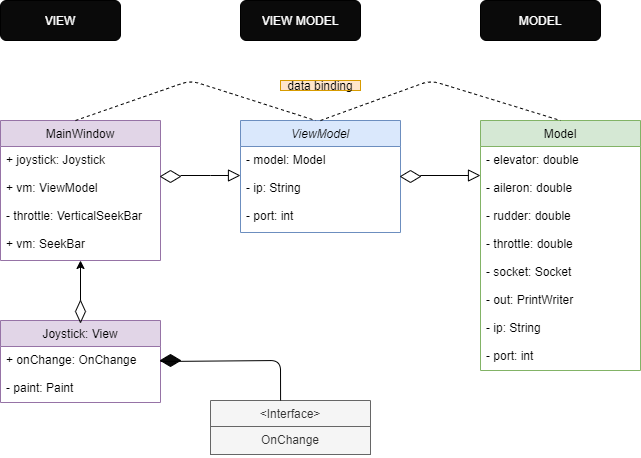

The diagram above was exported from draw.io. Its source (the exported page's mxGraphModel, read from the mxfile embedded in the PNG):
<mxGraphModel dx="1225" dy="592" grid="1" gridSize="10" guides="1" tooltips="1" connect="1" arrows="1" fold="1" page="1" pageScale="1" pageWidth="827" pageHeight="1169" math="0" shadow="0">
  <root>
    <mxCell id="WIyWlLk6GJQsqaUBKTNV-0" />
    <mxCell id="WIyWlLk6GJQsqaUBKTNV-1" parent="WIyWlLk6GJQsqaUBKTNV-0" />
    <mxCell id="zkfFHV4jXpPFQw0GAbJ--0" value="ViewModel" style="swimlane;fontStyle=2;align=center;verticalAlign=top;childLayout=stackLayout;horizontal=1;startSize=26;horizontalStack=0;resizeParent=1;resizeLast=0;collapsible=1;marginBottom=0;rounded=0;shadow=0;strokeWidth=1;fillColor=#dae8fc;strokeColor=#6c8ebf;" parent="WIyWlLk6GJQsqaUBKTNV-1" vertex="1">
      <mxGeometry x="360" y="160" width="160" height="112" as="geometry">
        <mxRectangle x="230" y="140" width="160" height="26" as="alternateBounds" />
      </mxGeometry>
    </mxCell>
    <mxCell id="zkfFHV4jXpPFQw0GAbJ--1" value="- model: Model" style="text;align=left;verticalAlign=top;spacingLeft=4;spacingRight=4;overflow=hidden;rotatable=0;points=[[0,0.5],[1,0.5]];portConstraint=eastwest;" parent="zkfFHV4jXpPFQw0GAbJ--0" vertex="1">
      <mxGeometry y="26" width="160" height="28" as="geometry" />
    </mxCell>
    <mxCell id="zkfFHV4jXpPFQw0GAbJ--2" value="- ip: String" style="text;align=left;verticalAlign=top;spacingLeft=4;spacingRight=4;overflow=hidden;rotatable=0;points=[[0,0.5],[1,0.5]];portConstraint=eastwest;rounded=0;shadow=0;html=0;" parent="zkfFHV4jXpPFQw0GAbJ--0" vertex="1">
      <mxGeometry y="54" width="160" height="28" as="geometry" />
    </mxCell>
    <mxCell id="zkfFHV4jXpPFQw0GAbJ--3" value="- port: int" style="text;align=left;verticalAlign=top;spacingLeft=4;spacingRight=4;overflow=hidden;rotatable=0;points=[[0,0.5],[1,0.5]];portConstraint=eastwest;rounded=0;shadow=0;html=0;" parent="zkfFHV4jXpPFQw0GAbJ--0" vertex="1">
      <mxGeometry y="82" width="160" height="28" as="geometry" />
    </mxCell>
    <mxCell id="zkfFHV4jXpPFQw0GAbJ--6" value="MainWindow" style="swimlane;fontStyle=0;align=center;verticalAlign=top;childLayout=stackLayout;horizontal=1;startSize=26;horizontalStack=0;resizeParent=1;resizeLast=0;collapsible=1;marginBottom=0;rounded=0;shadow=0;strokeWidth=1;fillColor=#e1d5e7;strokeColor=#9673a6;" parent="WIyWlLk6GJQsqaUBKTNV-1" vertex="1">
      <mxGeometry x="120" y="160" width="160" height="140" as="geometry">
        <mxRectangle x="130" y="380" width="160" height="26" as="alternateBounds" />
      </mxGeometry>
    </mxCell>
    <mxCell id="zkfFHV4jXpPFQw0GAbJ--7" value="+ joystick: Joystick" style="text;align=left;verticalAlign=top;spacingLeft=4;spacingRight=4;overflow=hidden;rotatable=0;points=[[0,0.5],[1,0.5]];portConstraint=eastwest;" parent="zkfFHV4jXpPFQw0GAbJ--6" vertex="1">
      <mxGeometry y="26" width="160" height="28" as="geometry" />
    </mxCell>
    <mxCell id="zkfFHV4jXpPFQw0GAbJ--8" value="+ vm: ViewModel" style="text;align=left;verticalAlign=top;spacingLeft=4;spacingRight=4;overflow=hidden;rotatable=0;points=[[0,0.5],[1,0.5]];portConstraint=eastwest;rounded=0;shadow=0;html=0;" parent="zkfFHV4jXpPFQw0GAbJ--6" vertex="1">
      <mxGeometry y="54" width="160" height="28" as="geometry" />
    </mxCell>
    <mxCell id="5caqkPYGsR-9I3NflpHG-19" value="- throttle: VerticalSeekBar" style="text;align=left;verticalAlign=top;spacingLeft=4;spacingRight=4;overflow=hidden;rotatable=0;points=[[0,0.5],[1,0.5]];portConstraint=eastwest;rounded=0;shadow=0;html=0;" parent="zkfFHV4jXpPFQw0GAbJ--6" vertex="1">
      <mxGeometry y="82" width="160" height="28" as="geometry" />
    </mxCell>
    <mxCell id="5caqkPYGsR-9I3NflpHG-20" value="+ vm: SeekBar" style="text;align=left;verticalAlign=top;spacingLeft=4;spacingRight=4;overflow=hidden;rotatable=0;points=[[0,0.5],[1,0.5]];portConstraint=eastwest;rounded=0;shadow=0;html=0;" parent="zkfFHV4jXpPFQw0GAbJ--6" vertex="1">
      <mxGeometry y="110" width="160" height="28" as="geometry" />
    </mxCell>
    <mxCell id="zkfFHV4jXpPFQw0GAbJ--12" value="" style="endArrow=block;endSize=10;endFill=0;shadow=0;strokeWidth=1;rounded=0;edgeStyle=elbowEdgeStyle;elbow=vertical;" parent="WIyWlLk6GJQsqaUBKTNV-1" target="zkfFHV4jXpPFQw0GAbJ--0" edge="1">
      <mxGeometry width="160" relative="1" as="geometry">
        <mxPoint x="300" y="215" as="sourcePoint" />
        <mxPoint x="200" y="283" as="targetPoint" />
      </mxGeometry>
    </mxCell>
    <mxCell id="zkfFHV4jXpPFQw0GAbJ--13" value="&lt;Interface&gt;" style="swimlane;fontStyle=0;align=center;verticalAlign=top;childLayout=stackLayout;horizontal=1;startSize=26;horizontalStack=0;resizeParent=1;resizeLast=0;collapsible=1;marginBottom=0;rounded=0;shadow=0;strokeWidth=1;fillColor=#f5f5f5;strokeColor=#666666;fontColor=#333333;" parent="WIyWlLk6GJQsqaUBKTNV-1" vertex="1">
      <mxGeometry x="330" y="440" width="160" height="54" as="geometry">
        <mxRectangle x="340" y="380" width="170" height="26" as="alternateBounds" />
      </mxGeometry>
    </mxCell>
    <mxCell id="zkfFHV4jXpPFQw0GAbJ--14" value="OnChange" style="text;align=center;verticalAlign=top;spacingLeft=4;spacingRight=4;overflow=hidden;rotatable=0;points=[[0,0.5],[1,0.5]];portConstraint=eastwest;fillColor=#f5f5f5;strokeColor=#666666;fontColor=#333333;" parent="zkfFHV4jXpPFQw0GAbJ--13" vertex="1">
      <mxGeometry y="26" width="160" height="28" as="geometry" />
    </mxCell>
    <mxCell id="zkfFHV4jXpPFQw0GAbJ--17" value="Model" style="swimlane;fontStyle=0;align=center;verticalAlign=top;childLayout=stackLayout;horizontal=1;startSize=26;horizontalStack=0;resizeParent=1;resizeLast=0;collapsible=1;marginBottom=0;rounded=0;shadow=0;strokeWidth=1;fillColor=#d5e8d4;strokeColor=#82b366;" parent="WIyWlLk6GJQsqaUBKTNV-1" vertex="1">
      <mxGeometry x="600" y="160" width="160" height="250" as="geometry">
        <mxRectangle x="550" y="140" width="160" height="26" as="alternateBounds" />
      </mxGeometry>
    </mxCell>
    <mxCell id="zkfFHV4jXpPFQw0GAbJ--18" value="- elevator: double" style="text;align=left;verticalAlign=top;spacingLeft=4;spacingRight=4;overflow=hidden;rotatable=0;points=[[0,0.5],[1,0.5]];portConstraint=eastwest;" parent="zkfFHV4jXpPFQw0GAbJ--17" vertex="1">
      <mxGeometry y="26" width="160" height="28" as="geometry" />
    </mxCell>
    <mxCell id="zkfFHV4jXpPFQw0GAbJ--19" value="- aileron: double" style="text;align=left;verticalAlign=top;spacingLeft=4;spacingRight=4;overflow=hidden;rotatable=0;points=[[0,0.5],[1,0.5]];portConstraint=eastwest;rounded=0;shadow=0;html=0;" parent="zkfFHV4jXpPFQw0GAbJ--17" vertex="1">
      <mxGeometry y="54" width="160" height="28" as="geometry" />
    </mxCell>
    <mxCell id="zkfFHV4jXpPFQw0GAbJ--20" value="- rudder: double" style="text;align=left;verticalAlign=top;spacingLeft=4;spacingRight=4;overflow=hidden;rotatable=0;points=[[0,0.5],[1,0.5]];portConstraint=eastwest;rounded=0;shadow=0;html=0;" parent="zkfFHV4jXpPFQw0GAbJ--17" vertex="1">
      <mxGeometry y="82" width="160" height="28" as="geometry" />
    </mxCell>
    <mxCell id="zkfFHV4jXpPFQw0GAbJ--21" value="- throttle: double" style="text;align=left;verticalAlign=top;spacingLeft=4;spacingRight=4;overflow=hidden;rotatable=0;points=[[0,0.5],[1,0.5]];portConstraint=eastwest;rounded=0;shadow=0;html=0;" parent="zkfFHV4jXpPFQw0GAbJ--17" vertex="1">
      <mxGeometry y="110" width="160" height="28" as="geometry" />
    </mxCell>
    <mxCell id="zkfFHV4jXpPFQw0GAbJ--22" value="- socket: Socket" style="text;align=left;verticalAlign=top;spacingLeft=4;spacingRight=4;overflow=hidden;rotatable=0;points=[[0,0.5],[1,0.5]];portConstraint=eastwest;rounded=0;shadow=0;html=0;" parent="zkfFHV4jXpPFQw0GAbJ--17" vertex="1">
      <mxGeometry y="138" width="160" height="28" as="geometry" />
    </mxCell>
    <mxCell id="zkfFHV4jXpPFQw0GAbJ--24" value="- out: PrintWriter" style="text;align=left;verticalAlign=top;spacingLeft=4;spacingRight=4;overflow=hidden;rotatable=0;points=[[0,0.5],[1,0.5]];portConstraint=eastwest;" parent="zkfFHV4jXpPFQw0GAbJ--17" vertex="1">
      <mxGeometry y="166" width="160" height="28" as="geometry" />
    </mxCell>
    <mxCell id="zkfFHV4jXpPFQw0GAbJ--25" value="- ip: String" style="text;align=left;verticalAlign=top;spacingLeft=4;spacingRight=4;overflow=hidden;rotatable=0;points=[[0,0.5],[1,0.5]];portConstraint=eastwest;" parent="zkfFHV4jXpPFQw0GAbJ--17" vertex="1">
      <mxGeometry y="194" width="160" height="28" as="geometry" />
    </mxCell>
    <mxCell id="5caqkPYGsR-9I3NflpHG-24" value="- port: int" style="text;align=left;verticalAlign=top;spacingLeft=4;spacingRight=4;overflow=hidden;rotatable=0;points=[[0,0.5],[1,0.5]];portConstraint=eastwest;" parent="zkfFHV4jXpPFQw0GAbJ--17" vertex="1">
      <mxGeometry y="222" width="160" height="28" as="geometry" />
    </mxCell>
    <mxCell id="5caqkPYGsR-9I3NflpHG-1" value="Joystick: View" style="swimlane;fontStyle=0;align=center;verticalAlign=top;childLayout=stackLayout;horizontal=1;startSize=26;horizontalStack=0;resizeParent=1;resizeLast=0;collapsible=1;marginBottom=0;rounded=0;shadow=0;strokeWidth=1;fillColor=#e1d5e7;strokeColor=#9673a6;" parent="WIyWlLk6GJQsqaUBKTNV-1" vertex="1">
      <mxGeometry x="120" y="360" width="160" height="82" as="geometry">
        <mxRectangle x="130" y="380" width="160" height="26" as="alternateBounds" />
      </mxGeometry>
    </mxCell>
    <mxCell id="5caqkPYGsR-9I3NflpHG-2" value="+ onChange: OnChange" style="text;align=left;verticalAlign=top;spacingLeft=4;spacingRight=4;overflow=hidden;rotatable=0;points=[[0,0.5],[1,0.5]];portConstraint=eastwest;" parent="5caqkPYGsR-9I3NflpHG-1" vertex="1">
      <mxGeometry y="26" width="160" height="28" as="geometry" />
    </mxCell>
    <mxCell id="5caqkPYGsR-9I3NflpHG-3" value="- paint: Paint" style="text;align=left;verticalAlign=top;spacingLeft=4;spacingRight=4;overflow=hidden;rotatable=0;points=[[0,0.5],[1,0.5]];portConstraint=eastwest;rounded=0;shadow=0;html=0;" parent="5caqkPYGsR-9I3NflpHG-1" vertex="1">
      <mxGeometry y="54" width="160" height="28" as="geometry" />
    </mxCell>
    <mxCell id="5caqkPYGsR-9I3NflpHG-23" value="" style="endArrow=block;endSize=10;endFill=0;shadow=0;strokeWidth=1;rounded=0;edgeStyle=elbowEdgeStyle;elbow=vertical;exitX=1;exitY=0.5;exitDx=0;exitDy=0;" parent="WIyWlLk6GJQsqaUBKTNV-1" source="5caqkPYGsR-9I3NflpHG-27" edge="1">
      <mxGeometry width="160" relative="1" as="geometry">
        <mxPoint x="520" y="214.5" as="sourcePoint" />
        <mxPoint x="600" y="214.5" as="targetPoint" />
      </mxGeometry>
    </mxCell>
    <mxCell id="5caqkPYGsR-9I3NflpHG-25" value="" style="rhombus;whiteSpace=wrap;html=1;strokeWidth=0.5;fillColor=none;align=center;" parent="WIyWlLk6GJQsqaUBKTNV-1" vertex="1">
      <mxGeometry x="280" y="210" width="20" height="12" as="geometry" />
    </mxCell>
    <mxCell id="5caqkPYGsR-9I3NflpHG-26" value="" style="rhombus;whiteSpace=wrap;html=1;strokeWidth=0.5;align=center;fillColor=#0A0A0A;" parent="WIyWlLk6GJQsqaUBKTNV-1" vertex="1">
      <mxGeometry x="280" y="394" width="20" height="12" as="geometry" />
    </mxCell>
    <mxCell id="5caqkPYGsR-9I3NflpHG-27" value="" style="rhombus;whiteSpace=wrap;html=1;strokeWidth=0.5;fillColor=none;align=center;" parent="WIyWlLk6GJQsqaUBKTNV-1" vertex="1">
      <mxGeometry x="520" y="210" width="20" height="12" as="geometry" />
    </mxCell>
    <mxCell id="5caqkPYGsR-9I3NflpHG-32" value="" style="endArrow=none;html=1;entryX=1;entryY=0.5;entryDx=0;entryDy=0;exitX=0.438;exitY=0;exitDx=0;exitDy=0;exitPerimeter=0;" parent="WIyWlLk6GJQsqaUBKTNV-1" source="zkfFHV4jXpPFQw0GAbJ--13" target="5caqkPYGsR-9I3NflpHG-1" edge="1">
      <mxGeometry width="50" height="50" relative="1" as="geometry">
        <mxPoint x="410" y="410" as="sourcePoint" />
        <mxPoint x="460" y="360" as="targetPoint" />
        <Array as="points">
          <mxPoint x="400" y="400" />
        </Array>
      </mxGeometry>
    </mxCell>
    <mxCell id="5caqkPYGsR-9I3NflpHG-33" value="" style="endArrow=classic;html=1;" parent="WIyWlLk6GJQsqaUBKTNV-1" edge="1">
      <mxGeometry width="50" height="50" relative="1" as="geometry">
        <mxPoint x="200" y="340" as="sourcePoint" />
        <mxPoint x="200" y="300" as="targetPoint" />
      </mxGeometry>
    </mxCell>
    <mxCell id="5caqkPYGsR-9I3NflpHG-34" value="" style="rhombus;whiteSpace=wrap;html=1;strokeWidth=0.5;fillColor=none;align=center;" parent="WIyWlLk6GJQsqaUBKTNV-1" vertex="1">
      <mxGeometry x="195" y="340" width="10" height="22" as="geometry" />
    </mxCell>
    <mxCell id="5caqkPYGsR-9I3NflpHG-35" value="" style="endArrow=none;dashed=1;html=1;entryX=0.5;entryY=0;entryDx=0;entryDy=0;exitX=0.5;exitY=0;exitDx=0;exitDy=0;" parent="WIyWlLk6GJQsqaUBKTNV-1" source="zkfFHV4jXpPFQw0GAbJ--0" target="zkfFHV4jXpPFQw0GAbJ--17" edge="1">
      <mxGeometry width="50" height="50" relative="1" as="geometry">
        <mxPoint x="410" y="310" as="sourcePoint" />
        <mxPoint x="460" y="260" as="targetPoint" />
        <Array as="points">
          <mxPoint x="550" y="120" />
        </Array>
      </mxGeometry>
    </mxCell>
    <mxCell id="5caqkPYGsR-9I3NflpHG-36" value="" style="endArrow=none;dashed=1;html=1;entryX=0.5;entryY=0;entryDx=0;entryDy=0;exitX=0.5;exitY=0;exitDx=0;exitDy=0;" parent="WIyWlLk6GJQsqaUBKTNV-1" edge="1">
      <mxGeometry width="50" height="50" relative="1" as="geometry">
        <mxPoint x="195" y="160" as="sourcePoint" />
        <mxPoint x="435" y="160" as="targetPoint" />
        <Array as="points">
          <mxPoint x="310" y="120" />
        </Array>
      </mxGeometry>
    </mxCell>
    <mxCell id="5caqkPYGsR-9I3NflpHG-37" value="data binding" style="text;html=1;strokeColor=#d79b00;fillColor=#ffe6cc;align=center;verticalAlign=middle;whiteSpace=wrap;rounded=0;" parent="WIyWlLk6GJQsqaUBKTNV-1" vertex="1">
      <mxGeometry x="400" y="120" width="80" height="10" as="geometry" />
    </mxCell>
    <mxCell id="5caqkPYGsR-9I3NflpHG-42" value="&lt;font color=&quot;#ffffff&quot;&gt;VIEW&lt;/font&gt;" style="rounded=1;whiteSpace=wrap;html=1;strokeWidth=0.5;fillColor=#0A0A0A;align=center;" parent="WIyWlLk6GJQsqaUBKTNV-1" vertex="1">
      <mxGeometry x="120" y="40" width="120" height="40" as="geometry" />
    </mxCell>
    <mxCell id="5caqkPYGsR-9I3NflpHG-43" value="&lt;font color=&quot;#ffffff&quot;&gt;VIEW MODEL&lt;/font&gt;" style="rounded=1;whiteSpace=wrap;html=1;strokeWidth=0.5;fillColor=#0A0A0A;align=center;" parent="WIyWlLk6GJQsqaUBKTNV-1" vertex="1">
      <mxGeometry x="360" y="40" width="120" height="40" as="geometry" />
    </mxCell>
    <mxCell id="5caqkPYGsR-9I3NflpHG-44" value="&lt;font color=&quot;#ffffff&quot;&gt;MODEL&lt;/font&gt;" style="rounded=1;whiteSpace=wrap;html=1;strokeWidth=0.5;fillColor=#0A0A0A;align=center;" parent="WIyWlLk6GJQsqaUBKTNV-1" vertex="1">
      <mxGeometry x="600" y="40" width="120" height="40" as="geometry" />
    </mxCell>
  </root>
</mxGraphModel>